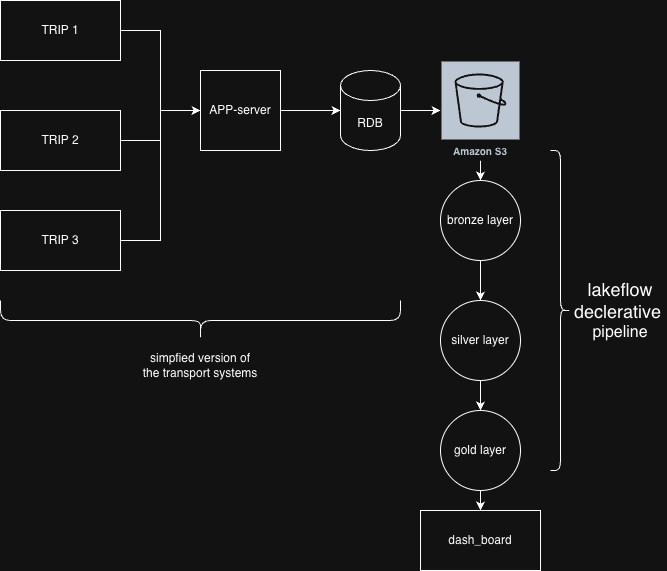

The diagram above was exported from draw.io. Its source (the exported page's mxGraphModel, read from the mxfile embedded in the PNG):
<mxGraphModel dx="1204" dy="813" grid="1" gridSize="10" guides="1" tooltips="1" connect="1" arrows="1" fold="1" page="1" pageScale="1" pageWidth="850" pageHeight="1100" math="0" shadow="0">
  <root>
    <mxCell id="0" />
    <mxCell id="1" parent="0" />
    <mxCell id="9l7kUCvxKPdAOfbjnTmU-15" edge="1" parent="1" source="9l7kUCvxKPdAOfbjnTmU-1" style="edgeStyle=orthogonalEdgeStyle;rounded=0;orthogonalLoop=1;jettySize=auto;html=1;exitX=1;exitY=0.5;exitDx=0;exitDy=0;exitPerimeter=0;" target="9l7kUCvxKPdAOfbjnTmU-14">
      <mxGeometry relative="1" as="geometry" />
    </mxCell>
    <mxCell id="9l7kUCvxKPdAOfbjnTmU-1" parent="1" style="shape=cylinder3;whiteSpace=wrap;html=1;boundedLbl=1;backgroundOutline=1;size=15;" value="RDB" vertex="1">
      <mxGeometry height="80" width="60" x="400" y="110" as="geometry" />
    </mxCell>
    <mxCell id="9l7kUCvxKPdAOfbjnTmU-2" parent="1" style="whiteSpace=wrap;html=1;aspect=fixed;" value="APP-server" vertex="1">
      <mxGeometry height="80" width="80" x="260" y="110" as="geometry" />
    </mxCell>
    <mxCell id="9l7kUCvxKPdAOfbjnTmU-6" edge="1" parent="1" source="9l7kUCvxKPdAOfbjnTmU-3" style="edgeStyle=orthogonalEdgeStyle;rounded=0;orthogonalLoop=1;jettySize=auto;html=1;exitX=1;exitY=0.5;exitDx=0;exitDy=0;entryX=0;entryY=0.5;entryDx=0;entryDy=0;" target="9l7kUCvxKPdAOfbjnTmU-2">
      <mxGeometry relative="1" as="geometry" />
    </mxCell>
    <mxCell id="9l7kUCvxKPdAOfbjnTmU-3" parent="1" style="rounded=0;whiteSpace=wrap;html=1;" value="TRIP 1" vertex="1">
      <mxGeometry height="60" width="120" x="60" y="40" as="geometry" />
    </mxCell>
    <mxCell id="9l7kUCvxKPdAOfbjnTmU-7" edge="1" parent="1" source="9l7kUCvxKPdAOfbjnTmU-4" style="edgeStyle=orthogonalEdgeStyle;rounded=0;orthogonalLoop=1;jettySize=auto;html=1;exitX=1;exitY=0.5;exitDx=0;exitDy=0;">
      <mxGeometry relative="1" as="geometry">
        <mxPoint x="260" y="150" as="targetPoint" />
      </mxGeometry>
    </mxCell>
    <mxCell id="9l7kUCvxKPdAOfbjnTmU-4" parent="1" style="rounded=0;whiteSpace=wrap;html=1;" value="TRIP 2" vertex="1">
      <mxGeometry height="60" width="120" x="60" y="150" as="geometry" />
    </mxCell>
    <mxCell id="9l7kUCvxKPdAOfbjnTmU-8" edge="1" parent="1" source="9l7kUCvxKPdAOfbjnTmU-5" style="edgeStyle=orthogonalEdgeStyle;rounded=0;orthogonalLoop=1;jettySize=auto;html=1;exitX=1;exitY=0.5;exitDx=0;exitDy=0;entryX=0;entryY=0.5;entryDx=0;entryDy=0;" target="9l7kUCvxKPdAOfbjnTmU-2">
      <mxGeometry relative="1" as="geometry" />
    </mxCell>
    <mxCell id="9l7kUCvxKPdAOfbjnTmU-5" parent="1" style="rounded=0;whiteSpace=wrap;html=1;" value="TRIP 3" vertex="1">
      <mxGeometry height="60" width="120" x="60" y="250" as="geometry" />
    </mxCell>
    <mxCell id="9l7kUCvxKPdAOfbjnTmU-9" edge="1" parent="1" source="9l7kUCvxKPdAOfbjnTmU-2" style="edgeStyle=orthogonalEdgeStyle;rounded=0;orthogonalLoop=1;jettySize=auto;html=1;exitX=1;exitY=0.5;exitDx=0;exitDy=0;entryX=0;entryY=0.5;entryDx=0;entryDy=0;entryPerimeter=0;" target="9l7kUCvxKPdAOfbjnTmU-1">
      <mxGeometry relative="1" as="geometry" />
    </mxCell>
    <mxCell id="9l7kUCvxKPdAOfbjnTmU-16" edge="1" parent="1" source="9l7kUCvxKPdAOfbjnTmU-14" style="edgeStyle=orthogonalEdgeStyle;rounded=0;orthogonalLoop=1;jettySize=auto;html=1;" target="9l7kUCvxKPdAOfbjnTmU-17">
      <mxGeometry relative="1" as="geometry">
        <mxPoint x="540" y="220" as="targetPoint" />
      </mxGeometry>
    </mxCell>
    <mxCell id="9l7kUCvxKPdAOfbjnTmU-14" parent="1" style="sketch=0;outlineConnect=0;fontColor=#232F3E;gradientColor=none;strokeColor=#ffffff;fillColor=#232F3E;dashed=0;verticalLabelPosition=middle;verticalAlign=bottom;align=center;html=1;whiteSpace=wrap;fontSize=10;fontStyle=1;spacing=3;shape=mxgraph.aws4.productIcon;prIcon=mxgraph.aws4.s3;" value="Amazon S3" vertex="1">
      <mxGeometry height="100" width="80" x="500" y="100" as="geometry" />
    </mxCell>
    <mxCell id="9l7kUCvxKPdAOfbjnTmU-18" edge="1" parent="1" source="9l7kUCvxKPdAOfbjnTmU-17" style="edgeStyle=orthogonalEdgeStyle;rounded=0;orthogonalLoop=1;jettySize=auto;html=1;exitX=0.5;exitY=1;exitDx=0;exitDy=0;">
      <mxGeometry relative="1" as="geometry">
        <mxPoint x="540" y="340" as="targetPoint" />
      </mxGeometry>
    </mxCell>
    <mxCell id="9l7kUCvxKPdAOfbjnTmU-17" parent="1" style="ellipse;whiteSpace=wrap;html=1;aspect=fixed;" value="bronze layer" vertex="1">
      <mxGeometry height="80" width="80" x="500" y="220" as="geometry" />
    </mxCell>
    <mxCell id="9l7kUCvxKPdAOfbjnTmU-21" edge="1" parent="1" source="9l7kUCvxKPdAOfbjnTmU-19" style="edgeStyle=orthogonalEdgeStyle;rounded=0;orthogonalLoop=1;jettySize=auto;html=1;exitX=0.5;exitY=1;exitDx=0;exitDy=0;entryX=0.5;entryY=0;entryDx=0;entryDy=0;" target="9l7kUCvxKPdAOfbjnTmU-20">
      <mxGeometry relative="1" as="geometry" />
    </mxCell>
    <mxCell id="9l7kUCvxKPdAOfbjnTmU-19" parent="1" style="ellipse;whiteSpace=wrap;html=1;aspect=fixed;" value="silver layer" vertex="1">
      <mxGeometry height="80" width="80" x="500" y="340" as="geometry" />
    </mxCell>
    <mxCell id="9l7kUCvxKPdAOfbjnTmU-23" edge="1" parent="1" source="9l7kUCvxKPdAOfbjnTmU-20" style="edgeStyle=orthogonalEdgeStyle;rounded=0;orthogonalLoop=1;jettySize=auto;html=1;exitX=0.5;exitY=1;exitDx=0;exitDy=0;entryX=0.5;entryY=0;entryDx=0;entryDy=0;" target="9l7kUCvxKPdAOfbjnTmU-22">
      <mxGeometry relative="1" as="geometry" />
    </mxCell>
    <mxCell id="9l7kUCvxKPdAOfbjnTmU-20" parent="1" style="ellipse;whiteSpace=wrap;html=1;aspect=fixed;" value="gold layer" vertex="1">
      <mxGeometry height="80" width="80" x="500" y="450" as="geometry" />
    </mxCell>
    <mxCell id="9l7kUCvxKPdAOfbjnTmU-22" parent="1" style="rounded=0;whiteSpace=wrap;html=1;" value="dash_board" vertex="1">
      <mxGeometry height="60" width="120" x="480" y="550" as="geometry" />
    </mxCell>
    <mxCell id="9l7kUCvxKPdAOfbjnTmU-24" parent="1" style="shape=curlyBracket;whiteSpace=wrap;html=1;rounded=1;flipH=1;labelPosition=right;verticalLabelPosition=middle;align=left;verticalAlign=middle;legacyAnchorPoints=0;size=0.5;" value="" vertex="1">
      <mxGeometry height="320" width="20" x="610" y="190" as="geometry" />
    </mxCell>
    <mxCell id="9l7kUCvxKPdAOfbjnTmU-26" parent="1" style="text;html=1;whiteSpace=wrap;strokeColor=none;fillColor=none;align=center;verticalAlign=middle;rounded=0;" value="&lt;font style=&quot;font-size: 18px;&quot;&gt;lakeflow declerative&amp;nbsp;&lt;/font&gt;&lt;div&gt;&lt;font size=&quot;3&quot;&gt;pipeline&lt;/font&gt;&lt;/div&gt;" vertex="1">
      <mxGeometry height="260" width="60" x="650" y="220" as="geometry" />
    </mxCell>
    <mxCell id="9l7kUCvxKPdAOfbjnTmU-30" parent="1" style="shape=curlyBracket;whiteSpace=wrap;html=1;rounded=1;flipH=1;labelPosition=right;verticalLabelPosition=middle;align=left;verticalAlign=middle;legacyAnchorPoints=0;rotation=90;size=0.5;" value="" vertex="1">
      <mxGeometry height="400" width="40" x="240" y="160" as="geometry" />
    </mxCell>
    <mxCell id="9l7kUCvxKPdAOfbjnTmU-34" parent="1" style="text;html=1;whiteSpace=wrap;strokeColor=none;fillColor=none;align=center;verticalAlign=middle;rounded=0;" value="simpfied version of the transport systems" vertex="1">
      <mxGeometry height="70" width="120" x="200" y="370" as="geometry" />
    </mxCell>
  </root>
</mxGraphModel>